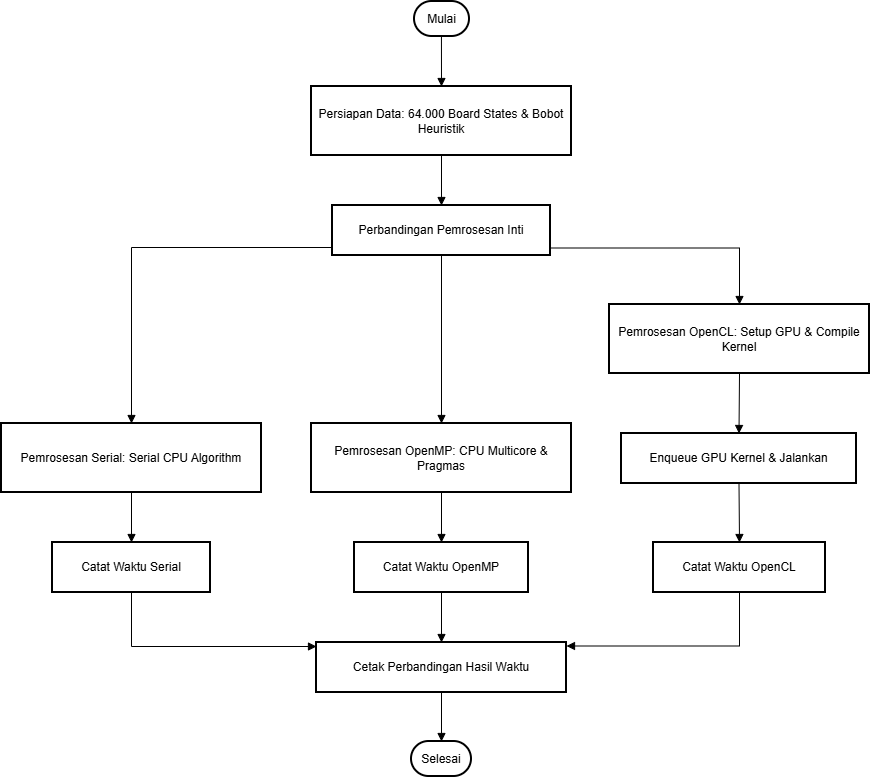

The diagram above was exported from draw.io. Its source (the exported page's mxGraphModel, read from the mxfile embedded in the PNG):
<mxGraphModel dx="2060" dy="1316" grid="1" gridSize="10" guides="1" tooltips="1" connect="1" arrows="1" fold="1" page="1" pageScale="1" pageWidth="827" pageHeight="1169" math="0" shadow="0">
  <root>
    <mxCell id="0" />
    <mxCell id="1" parent="0" />
    <mxCell id="ES-0j-coVzuhh0l2hA9I-1" parent="1" style="rounded=1;whiteSpace=wrap;arcSize=50;strokeWidth=2;" value="Mulai" vertex="1">
      <mxGeometry height="35" width="55" x="433" y="940" as="geometry" />
    </mxCell>
    <mxCell id="ES-0j-coVzuhh0l2hA9I-2" parent="1" style="whiteSpace=wrap;strokeWidth=2;" value="Persiapan Data: 64.000 Board States &amp; Bobot Heuristik" vertex="1">
      <mxGeometry height="69" width="260" x="330" y="1025" as="geometry" />
    </mxCell>
    <mxCell id="ES-0j-coVzuhh0l2hA9I-3" parent="1" style="whiteSpace=wrap;strokeWidth=2;" value="Perbandingan Pemrosesan Inti" vertex="1">
      <mxGeometry height="50" width="218" x="351" y="1144" as="geometry" />
    </mxCell>
    <mxCell id="ES-0j-coVzuhh0l2hA9I-4" parent="1" style="whiteSpace=wrap;strokeWidth=2;" value="Pemrosesan Serial: Serial CPU Algorithm" vertex="1">
      <mxGeometry height="69" width="260" x="20" y="1362" as="geometry" />
    </mxCell>
    <mxCell id="ES-0j-coVzuhh0l2hA9I-5" parent="1" style="whiteSpace=wrap;strokeWidth=2;" value="Catat Waktu Serial" vertex="1">
      <mxGeometry height="50" width="158" x="71" y="1481" as="geometry" />
    </mxCell>
    <mxCell id="ES-0j-coVzuhh0l2hA9I-6" parent="1" style="whiteSpace=wrap;strokeWidth=2;" value="Pemrosesan OpenMP: CPU Multicore &amp; Pragmas" vertex="1">
      <mxGeometry height="69" width="260" x="330" y="1362" as="geometry" />
    </mxCell>
    <mxCell id="ES-0j-coVzuhh0l2hA9I-7" parent="1" style="whiteSpace=wrap;strokeWidth=2;" value="Catat Waktu OpenMP" vertex="1">
      <mxGeometry height="50" width="174" x="373" y="1481" as="geometry" />
    </mxCell>
    <mxCell id="ES-0j-coVzuhh0l2hA9I-8" parent="1" style="whiteSpace=wrap;strokeWidth=2;" value="Pemrosesan OpenCL: Setup GPU &amp; Compile Kernel" vertex="1">
      <mxGeometry height="69" width="260" x="628" y="1243" as="geometry" />
    </mxCell>
    <mxCell id="ES-0j-coVzuhh0l2hA9I-9" parent="1" style="whiteSpace=wrap;strokeWidth=2;" value="Enqueue GPU Kernel &amp; Jalankan" vertex="1">
      <mxGeometry height="50" width="235" x="640" y="1372" as="geometry" />
    </mxCell>
    <mxCell id="ES-0j-coVzuhh0l2hA9I-10" parent="1" style="whiteSpace=wrap;strokeWidth=2;" value="Catat Waktu OpenCL" vertex="1">
      <mxGeometry height="50" width="172" x="672" y="1481" as="geometry" />
    </mxCell>
    <mxCell id="ES-0j-coVzuhh0l2hA9I-11" parent="1" style="whiteSpace=wrap;strokeWidth=2;" value="Cetak Perbandingan Hasil Waktu" vertex="1">
      <mxGeometry height="50" width="250" x="335" y="1581" as="geometry" />
    </mxCell>
    <mxCell id="ES-0j-coVzuhh0l2hA9I-12" parent="1" style="rounded=1;whiteSpace=wrap;arcSize=50;strokeWidth=2;" value="Selesai" vertex="1">
      <mxGeometry height="35" width="60" x="430" y="1680" as="geometry" />
    </mxCell>
    <mxCell id="ES-0j-coVzuhh0l2hA9I-13" edge="1" parent="1" source="ES-0j-coVzuhh0l2hA9I-1" style="curved=1;startArrow=none;endArrow=block;exitX=0.49;exitY=0.99;entryX=0.5;entryY=-0.01;rounded=0;" target="ES-0j-coVzuhh0l2hA9I-2" value="">
      <mxGeometry relative="1" as="geometry">
        <Array as="points" />
      </mxGeometry>
    </mxCell>
    <mxCell id="ES-0j-coVzuhh0l2hA9I-14" edge="1" parent="1" source="ES-0j-coVzuhh0l2hA9I-2" style="curved=1;startArrow=none;endArrow=block;exitX=0.5;exitY=0.99;entryX=0.5;entryY=-0.01;rounded=0;" target="ES-0j-coVzuhh0l2hA9I-3" value="">
      <mxGeometry relative="1" as="geometry">
        <Array as="points" />
      </mxGeometry>
    </mxCell>
    <mxCell id="ES-0j-coVzuhh0l2hA9I-15" edge="1" parent="1" source="ES-0j-coVzuhh0l2hA9I-3" style="startArrow=none;endArrow=block;exitX=0;exitY=0.84;entryX=0.5;entryY=0;rounded=0;edgeStyle=orthogonalEdgeStyle;" target="ES-0j-coVzuhh0l2hA9I-4" value="">
      <mxGeometry relative="1" as="geometry" />
    </mxCell>
    <mxCell id="ES-0j-coVzuhh0l2hA9I-16" edge="1" parent="1" source="ES-0j-coVzuhh0l2hA9I-4" style="curved=1;startArrow=none;endArrow=block;exitX=0.5;exitY=1;entryX=0.5;entryY=0;rounded=0;" target="ES-0j-coVzuhh0l2hA9I-5" value="">
      <mxGeometry relative="1" as="geometry">
        <Array as="points" />
      </mxGeometry>
    </mxCell>
    <mxCell id="ES-0j-coVzuhh0l2hA9I-17" edge="1" parent="1" source="ES-0j-coVzuhh0l2hA9I-3" style="curved=1;startArrow=none;endArrow=block;exitX=0.5;exitY=0.98;entryX=0.5;entryY=0;rounded=0;" target="ES-0j-coVzuhh0l2hA9I-6" value="">
      <mxGeometry relative="1" as="geometry">
        <Array as="points" />
      </mxGeometry>
    </mxCell>
    <mxCell id="ES-0j-coVzuhh0l2hA9I-18" edge="1" parent="1" source="ES-0j-coVzuhh0l2hA9I-6" style="curved=1;startArrow=none;endArrow=block;exitX=0.5;exitY=1;entryX=0.5;entryY=0;rounded=0;" target="ES-0j-coVzuhh0l2hA9I-7" value="">
      <mxGeometry relative="1" as="geometry">
        <Array as="points" />
      </mxGeometry>
    </mxCell>
    <mxCell id="ES-0j-coVzuhh0l2hA9I-19" edge="1" parent="1" source="ES-0j-coVzuhh0l2hA9I-3" style="startArrow=none;endArrow=block;exitX=1;exitY=0.85;entryX=0.5;entryY=0;rounded=0;edgeStyle=orthogonalEdgeStyle;" target="ES-0j-coVzuhh0l2hA9I-8" value="">
      <mxGeometry relative="1" as="geometry" />
    </mxCell>
    <mxCell id="ES-0j-coVzuhh0l2hA9I-20" edge="1" parent="1" source="ES-0j-coVzuhh0l2hA9I-8" style="curved=1;startArrow=none;endArrow=block;exitX=0.5;exitY=1;entryX=0.5;entryY=0;rounded=0;" target="ES-0j-coVzuhh0l2hA9I-9" value="">
      <mxGeometry relative="1" as="geometry">
        <Array as="points" />
      </mxGeometry>
    </mxCell>
    <mxCell id="ES-0j-coVzuhh0l2hA9I-21" edge="1" parent="1" source="ES-0j-coVzuhh0l2hA9I-9" style="curved=1;startArrow=none;endArrow=block;exitX=0.5;exitY=0.99;entryX=0.5;entryY=0;rounded=0;" target="ES-0j-coVzuhh0l2hA9I-10" value="">
      <mxGeometry relative="1" as="geometry">
        <Array as="points" />
      </mxGeometry>
    </mxCell>
    <mxCell id="ES-0j-coVzuhh0l2hA9I-22" edge="1" parent="1" source="ES-0j-coVzuhh0l2hA9I-5" style="startArrow=none;endArrow=block;exitX=0.5;exitY=0.99;entryX=0;entryY=0.08;rounded=0;edgeStyle=orthogonalEdgeStyle;" target="ES-0j-coVzuhh0l2hA9I-11" value="">
      <mxGeometry relative="1" as="geometry" />
    </mxCell>
    <mxCell id="ES-0j-coVzuhh0l2hA9I-23" edge="1" parent="1" source="ES-0j-coVzuhh0l2hA9I-7" style="curved=1;startArrow=none;endArrow=block;exitX=0.5;exitY=0.99;entryX=0.5;entryY=-0.01;rounded=0;" target="ES-0j-coVzuhh0l2hA9I-11" value="">
      <mxGeometry relative="1" as="geometry">
        <Array as="points" />
      </mxGeometry>
    </mxCell>
    <mxCell id="ES-0j-coVzuhh0l2hA9I-24" edge="1" parent="1" source="ES-0j-coVzuhh0l2hA9I-10" style="startArrow=none;endArrow=block;exitX=0.5;exitY=0.99;entryX=1;entryY=0.07;rounded=0;edgeStyle=orthogonalEdgeStyle;" target="ES-0j-coVzuhh0l2hA9I-11" value="">
      <mxGeometry relative="1" as="geometry" />
    </mxCell>
    <mxCell id="ES-0j-coVzuhh0l2hA9I-25" edge="1" parent="1" source="ES-0j-coVzuhh0l2hA9I-11" style="curved=1;startArrow=none;endArrow=block;exitX=0.5;exitY=0.98;entryX=0.5;entryY=0;rounded=0;" target="ES-0j-coVzuhh0l2hA9I-12" value="">
      <mxGeometry relative="1" as="geometry">
        <Array as="points" />
      </mxGeometry>
    </mxCell>
  </root>
</mxGraphModel>